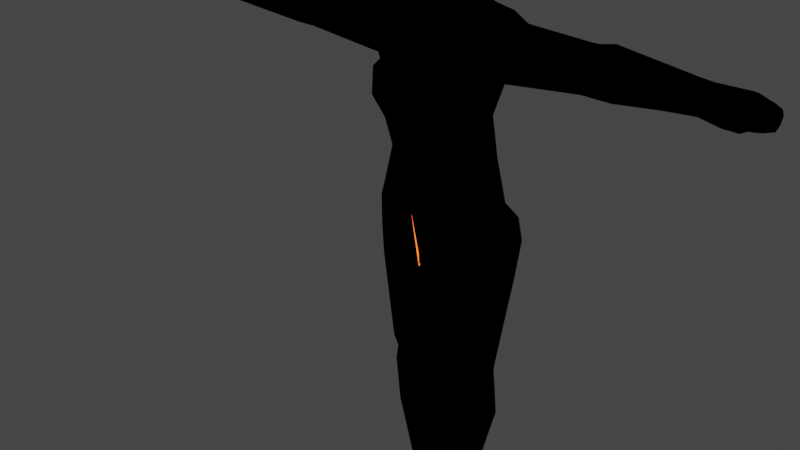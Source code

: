 # Source: Bhuta.blend  (saved by Blender 3.4.6; exported with 4.5.12 LTS)
import bpy
from mathutils import Matrix  # noqa: F401  (used for matrix-valued properties, if any)

bpy.ops.wm.read_factory_settings(use_empty=True)
scene = bpy.context.scene
scene.name = 'Scene'

# ---- collections
col_collection = bpy.data.collections.new('Collection'); scene.collection.children.link(col_collection)

# ---- materials (node trees are filled in below, after node groups)
mat_material = bpy.data.materials.new('Material')
mat_material.alpha_threshold = 0.0
mat_material.use_transparent_shadow = False
mat_material.roughness = 0.5
mat_material.line_color = (0.0, 0.0, 0.0, 1.0)
mat_outerglow = bpy.data.materials.new('OuterGlow')
mat_outerglow.surface_render_method = 'BLENDED'
mat_outerglow.blend_method = 'BLEND'
mat_outerglow.use_backface_culling = True
mat_orb = bpy.data.materials.new('Orb')
mat_orb.use_transparent_shadow = False

# ---- material node trees
mat_material.use_nodes = True; mat_material.node_tree.nodes.clear()
_N = mat_material.node_tree.nodes; _L = mat_material.node_tree.links
n0 = _N.new('ShaderNodeOutputMaterial'); n0.name = 'Material Output'; n0.location = (300, 300)
n1 = _N.new('ShaderNodeEmission'); n1.name = 'Emission'; n1.location = (10, 300)
n1.inputs[0].default_value = (1.0, 0.1116, 0.0139, 1.0)
n1.inputs[1].default_value = 3.0
_L.new(n1.outputs[0], n0.inputs[0])
n0.is_active_output = True
mat_outerglow.use_nodes = True; mat_outerglow.node_tree.nodes.clear()
_N = mat_outerglow.node_tree.nodes; _L = mat_outerglow.node_tree.links
n0 = _N.new('ShaderNodeLayerWeight'); n0.name = 'Layer Weight'; n0.location = (-35, 274)
n1 = _N.new('ShaderNodeEmission'); n1.name = 'Emission'; n1.location = (-56, 114)
n2 = _N.new('ShaderNodeOutputMaterial'); n2.name = 'Material Output'; n2.location = (423, 158)
n2.target = 'CYCLES'
n3 = _N.new('ShaderNodeBsdfTransparent'); n3.name = 'Transparent BSDF'; n3.location = (-25, -26)
n3.inputs[0].default_value = (0.0, 0.0, 0.0, 1.0)
n4 = _N.new('ShaderNodeMixShader'); n4.name = 'Mix Shader'; n4.location = (196, 151)
n5 = _N.new('ShaderNodeTexGradient'); n5.name = 'Gradient Texture'; n5.location = (-652, 141)
n5.gradient_type = 'QUADRATIC'
n6 = _N.new('ShaderNodeTexCoord'); n6.name = 'Texture Coordinate'; n6.location = (-1073, 160)
n7 = _N.new('ShaderNodeMapping'); n7.name = 'Mapping'; n7.location = (-857, 216)
n8 = _N.new('ShaderNodeValToRGB'); n8.name = 'ColorRamp'; n8.location = (-423, 191)
while len(n8.color_ramp.elements) > 1: n8.color_ramp.elements.remove(n8.color_ramp.elements[-1])
n8.color_ramp.elements[0].position = 1.0; n8.color_ramp.elements[0].color = (0.0, 0.0, 0.0, 1.0)
n9 = _N.new('ShaderNodeOutputMaterial'); n9.name = 'Material Output.001'; n9.location = (0, 0)
n9.target = 'EEVEE'
n10 = _N.new('ShaderNodeMixShader'); n10.name = 'Mix Shader.001'; n10.location = (0, 0)
n10.label = 'Disable Shadow'
n10.hide = True
n11 = _N.new('ShaderNodeLightPath'); n11.name = 'Light Path'; n11.location = (0, 0)
n11.hide = True
n12 = _N.new('ShaderNodeBsdfTransparent'); n12.name = 'Transparent BSDF.001'; n12.location = (0, 0)
n12.hide = True
_L.new(n0.outputs[1], n4.inputs[0])
_L.new(n1.outputs[0], n4.inputs[1])
_L.new(n3.outputs[0], n4.inputs[2])
_L.new(n8.outputs[0], n1.inputs[0])
_L.new(n5.outputs[0], n8.inputs[0])
_L.new(n6.outputs[0], n7.inputs[0])
_L.new(n7.outputs[0], n5.inputs[0])
_L.new(n4.outputs[0], n2.inputs[0])
_L.new(n4.outputs[0], n10.inputs[1])
_L.new(n10.outputs[0], n9.inputs[0])
_L.new(n11.outputs[1], n10.inputs[0])
_L.new(n12.outputs[0], n10.inputs[2])
n2.is_active_output = True
mat_orb.use_nodes = True; mat_orb.node_tree.nodes.clear()
_N = mat_orb.node_tree.nodes; _L = mat_orb.node_tree.links
n0 = _N.new('ShaderNodeOutputMaterial'); n0.name = 'Material Output'; n0.location = (300, 300)
n1 = _N.new('ShaderNodeEmission'); n1.name = 'Emission'; n1.location = (10, 300)
n1.inputs[0].default_value = (1.0, 0.9368, 0.3149, 1.0)
n1.inputs[1].default_value = 3.0
_L.new(n1.outputs[0], n0.inputs[0])
n0.is_active_output = True

# ---- world
world_world = bpy.data.worlds.new('World'); scene.world = world_world
world_world.use_nodes = True; world_world.node_tree.nodes.clear()
_N = world_world.node_tree.nodes; _L = world_world.node_tree.links
n0 = _N.new('ShaderNodeOutputWorld'); n0.name = 'World Output'; n0.location = (300, 300)
n1 = _N.new('ShaderNodeBackground'); n1.name = 'Background'; n1.location = (10, 300)
n1.inputs[0].default_value = (0.05088, 0.05088, 0.05088, 1.0)
_L.new(n1.outputs[0], n0.inputs[0])
n0.is_active_output = True
world_world.color = (0.05088, 0.05088, 0.05088)
world_world.use_sun_shadow = False
world_world.sun_shadow_jitter_overblur = 0.0

# ---- meshes
me_cube = bpy.data.meshes.new('Cube')
me_cube.from_pydata([(0.1088, 0.1082, 1.619), (0.354, 0.218, 1.327), (0.1192, 0.01511, 1.572), (0.3209, -0.149, 1.192), (0.0, -0.3602, 1.127), (0.0, 0.1597, 1.619), (0.0, 0.273, 1.363), (0.0, -0.1484, 1.543), (0.2623, 0.0774, 0.8797), (0.2658, -0.1996, 0.8994), (0.0, -0.33, 0.8994), (0.0, 0.177, 0.7886), (0.2571, 0.1534, 1.529), (0.2446, -0.03329, 1.443), (0.0, -0.1518, 1.443), (0.0, 0.2003, 1.529), (0.3011, 0.2012, 1.446), (0.2889, -0.1308, 1.299), (0.0, -0.2266, 1.256), (0.0, 0.2367, 1.446), (0.2827, 0.121, 0.5487), (0.2869, -0.07134, 0.5487), (0.0, -0.2522, 0.5487), (0.0, 0.2523, 0.5487), (0.3677, 0.1193, 0.2302), (0.3648, -0.07134, 0.2302), (0.0, -0.2522, 0.2302), (0.0, 0.2523, 0.2302), (0.2455, -0.318, 1.174), (0.0516, 0.1434, 1.619), (0.2085, 0.273, 1.36), (0.07419, -0.09466, 1.543), (0.1573, -0.3082, 0.8994), (0.1531, 0.2055, 0.8203), (0.2092, -0.1985, 0.2302), (0.1365, -0.09813, 1.443), (0.1303, 0.1868, 1.558), (0.1547, 0.2232, 1.475), (0.1677, -0.2254, 1.258), (0.1434, -0.1985, 0.5487), (0.1393, 0.2312, 0.5487), (0.205, 0.2159, 0.2302), (0.417, 0.2125, 0.1044), (0.4513, -0.002102, 0.09864), (0.0006847, -0.2312, -0.1654), (0.0, 0.3328, 0.1001), (0.315, -0.1293, -0.02637), (0.2225, 0.3396, 0.08171), (0.445, 0.2179, -0.03795), (0.4486, 0.001698, -0.114), (0.0003866, -0.1907, -0.3255), (0.0, 0.3557, -0.1702), (0.2782, -0.1251, -0.239), (0.2552, 0.3736, -0.07281), (0.4505, 0.1486, -0.2626), (0.4236, -0.007154, -0.3387), (0.03073, -0.03156, -0.5046), (0.04384, 0.2136, -0.3372), (0.2439, -0.16, -0.4637), (0.3163, 0.2852, -0.2975), (0.1636, 0.145, -2.188), (0.1699, 0.0465, -2.188), (0.02285, 0.09628, -2.188), (0.04653, 0.1731, -2.188), (0.1232, -0.009847, -2.188), (0.09581, 0.1722, -2.188), (0.307, 0.2058, -1.528), (0.2322, 0.2981, -1.452), (0.1197, 0.1884, -1.503), (0.02712, 0.08281, -1.584), (0.2971, 0.0279, -1.591), (0.1628, -0.03426, -1.584), (0.2097, 0.06008, 1.512), (0.3086, 0.03517, 1.373), (0.3086, 0.03517, 1.373), (0.3086, 0.03517, 1.373), (0.3526, -0.01042, 1.187), (0.0, -0.3928, 1.025), (0.3177, -0.1743, 1.046), (0.2014, -0.3755, 1.044), (0.3082, 0.1477, 1.122), (0.1808, 0.2394, 1.09), (0.0, 0.2394, 1.076), (0.3129, -0.01328, 1.084), (0.5616, 0.1327, 1.363), (0.5377, 0.121, 1.278), (0.5285, -0.07842, 1.35), (0.5376, -0.0523, 1.239), (0.613, 0.03188, 1.242), (0.5819, 0.023, 1.491), (0.543, -0.04152, 1.422), (0.5577, 0.1119, 1.431), (1.096, 0.1035, 1.391), (1.1, 0.08646, 1.311), (1.074, -0.07196, 1.378), (1.08, -0.06214, 1.303), (1.093, 0.02986, 1.277), (1.1, 0.02099, 1.461), (1.085, -0.04354, 1.439), (1.087, 0.08821, 1.442), (1.817, 0.02957, 1.379), (1.208, 0.09623, 1.39), (1.212, 0.07918, 1.311), (1.187, -0.07924, 1.377), (1.192, -0.06942, 1.303), (1.205, 0.02258, 1.258), (1.213, 0.0137, 1.486), (1.197, -0.05082, 1.439), (1.199, 0.08093, 1.441), (0.4142, 0.1713, 1.405), (1.817, 0.02211, 1.358), (1.817, -0.0839, 1.38), (1.817, -0.07413, 1.356), (1.817, -0.01726, 1.343), (1.817, -0.02614, 1.414), (1.817, -0.07728, 1.396), (1.817, 0.01855, 1.397), (2.007, -0.1036, 1.404), (0.3903, 0.1341, 1.512), (0.3968, -0.1046, 1.248), (0.4332, 0.01073, 1.212), (0.4287, 0.1727, 1.305), (0.3781, -0.1041, 1.325), (0.3613, -0.06586, 1.432), (0.391, 0.04154, 1.533), (0.1088, 0.07212, 1.679), (0.1192, 0.01113, 1.653), (0.0, 0.1236, 1.689), (2.489e-17, -0.1524, 1.632), (0.0516, 0.1073, 1.69), (0.07419, -0.09864, 1.632), (0.09359, -0.1423, 1.635), (0.1561, -0.1675, 2.054), (0.1342, 0.09767, 1.701), (0.1561, 0.1125, 2.054), (-0.0002487, 0.1273, 1.701), (-0.0002487, 0.1468, 2.088), (0.1904, 0.1468, 1.897), (0.1266, -0.029, 1.65), (0.1618, -0.04382, 2.088), (0.1904, -0.1863, 1.897), (-0.0002487, -0.2052, 1.631), (-0.0002487, -0.1964, 2.064), (-0.0002487, 0.2187, 1.897), (0.2075, -0.02662, 1.897), (-0.0002487, -0.3013, 1.812), (-0.0002487, -0.04382, 2.143), (0.179, 0.1297, 1.976), (0.1733, -0.1769, 1.976), (-0.0002487, 0.1957, 2.0), (0.2024, -0.03522, 1.993), (-0.0002487, -0.2408, 1.927), (0.1794, 0.1344, 1.806), (0.1507, -0.1704, 1.761), (-0.0002487, 0.1932, 1.795), (0.1667, -0.05646, 1.767), (-0.0002487, -0.2564, 1.743), (0.1561, 0.1125, 1.714), (-0.0002487, 0.1468, 1.707), (0.111, -0.1545, 1.649), (0.1377, -0.04009, 1.655), (-0.0002487, -0.2291, 1.63), (2.489e-17, -0.1524, 1.632), (0.07419, -0.09864, 1.632), (-0.0002487, -0.2052, 1.631), (0.3236, 0.1428, -1.218), (0.3384, 0.1227, -1.003), (0.3142, 0.003469, -1.218), (0.3279, -0.009193, -1.002), (0.04423, 0.05839, -1.211), (0.04571, 0.03554, -0.9964), (0.1361, 0.1644, -1.209), (0.1311, 0.1571, -0.9946), (0.1903, -0.07653, -0.9969), (0.1799, -0.05869, -1.212), (0.2588, 0.1626, -0.9891), (0.2483, 0.191, -1.2), (0.1886, -0.08463, -1.104), (0.3067, 0.01393, -1.109), (0.3153, 0.1367, -1.109), (0.248, 0.1737, -1.096), (0.1438, 0.161, -1.102), (0.06674, 0.06208, -1.104), (0.1933, 0.1645, -2.369), (0.18, 0.01924, -2.369), (0.009349, 0.09267, -2.369), (0.02061, 0.2061, -2.369), (0.1338, -0.06387, -2.369), (0.0933, 0.2046, -2.369), (0.02285, 0.09628, -2.188), (0.1232, -0.009847, -2.188), (0.18, 0.01924, -2.369), (0.009349, 0.09267, -2.369), (0.1338, -0.06387, -2.369), (0.02285, 0.09628, -2.188), (0.1232, -0.009847, -2.188), (0.18, 0.01924, -2.369), (0.009349, 0.09267, -2.369), (0.1338, -0.06387, -2.369), (0.2155, -0.1725, -2.321), (0.05081, -0.1227, -2.284), (0.1512, -0.3096, -2.317), (0.2079, -0.1997, -2.369), (0.0373, -0.1263, -2.369), (0.1617, -0.3357, -2.369), (2.042, 0.02957, 1.379), (2.042, 0.02211, 1.358), (1.987, -0.1426, 1.377), (1.987, -0.1328, 1.353), (2.042, -0.01726, 1.343), (2.042, -0.02614, 1.414), (1.987, -0.1359, 1.393), (2.042, 0.01855, 1.397), (2.009, -0.09611, 1.379), (2.004, -0.08916, 1.348), (2.048, -0.1326, 1.386), (2.038, -0.1526, 1.372), (2.038, -0.1476, 1.359), (2.038, -0.1492, 1.38), (2.049, -0.1287, 1.373), (2.047, -0.1251, 1.357), (2.071, -0.1441, 1.371), (2.065, -0.1567, 1.363), (2.065, -0.1535, 1.355), (2.065, -0.1545, 1.368), (2.072, -0.1417, 1.363), (2.07, -0.1395, 1.353), (2.092, -0.09502, 1.391), (2.114, -0.008417, 1.375), (2.114, -0.01326, 1.361), (2.114, -0.03887, 1.351), (2.114, -0.04464, 1.397), (2.114, -0.01558, 1.386), (2.155, -0.09516, 1.383), (2.093, -0.09014, 1.375), (2.09, -0.08561, 1.354), (2.13, -0.0946, 1.386), (2.149, -0.02302, 1.373), (2.149, -0.02703, 1.362), (2.149, -0.04819, 1.353), (2.149, -0.05296, 1.392), (2.149, -0.02894, 1.382), (2.131, -0.09056, 1.373), (2.128, -0.08682, 1.356), (2.171, -0.03194, 1.371), (2.171, -0.03548, 1.362), (2.171, -0.05417, 1.354), (2.171, -0.05838, 1.388), (2.171, -0.03717, 1.38), (2.171, -0.05538, 1.372), (2.156, -0.09159, 1.372), (2.153, -0.08829, 1.357)], [(73, 74), (74, 75), (141, 164)], [(79, 77, 10, 32), (12, 0, 2, 13, 72), (36, 29, 0, 12), (35, 31, 7, 14), (33, 8, 20, 40), (81, 80, 8, 33), (80, 83, 78, 9, 8), (38, 35, 14, 18), (37, 36, 12, 16), (123, 122, 86, 90), (121, 109, 84, 85), (30, 37, 16, 1), (28, 38, 18, 4), (40, 20, 24, 41), (32, 10, 22, 39), (8, 9, 21, 20), (24, 25, 43, 42), (39, 22, 26, 34), (20, 21, 25, 24), (21, 39, 34, 25), (34, 26, 44, 46), (9, 32, 39, 21), (23, 40, 41, 27), (3, 17, 38, 28), (6, 19, 37, 30), (19, 15, 36, 37), (17, 13, 35, 38), (82, 81, 33, 11), (11, 33, 40, 23), (13, 2, 31, 35), (7, 31, 130, 128), (15, 5, 29, 36), (78, 79, 32, 9), (47, 42, 48, 53), (43, 46, 52, 49), (41, 24, 42, 47), (25, 34, 46, 43), (27, 41, 47, 45), (53, 48, 54, 59), (49, 52, 58, 55), (44, 45, 51, 50), (42, 43, 49, 48), (46, 44, 50, 52), (45, 47, 53, 51), (174, 169, 69, 71), (50, 51, 57, 56), (48, 49, 55, 54), (52, 50, 56, 58), (51, 53, 59, 57), (69, 68, 63, 62), (67, 66, 60, 65), (56, 57, 172, 170), (54, 55, 168, 166), (169, 171, 68, 69), (176, 165, 66, 67), (63, 65, 188, 186), (64, 62, 189, 190), (66, 70, 61, 60), (71, 69, 62, 64), (68, 67, 65, 63), (70, 71, 64, 61), (55, 58, 173, 168), (57, 59, 175, 172), (171, 176, 67, 68), (59, 54, 166, 175), (167, 174, 71, 70), (58, 56, 170, 173), (109, 118, 91, 84), (119, 120, 88, 87), (3, 28, 79, 78), (28, 4, 77, 79), (76, 3, 78, 83), (30, 1, 80, 81), (6, 30, 81, 82), (1, 76, 83, 80), (89, 90, 98, 97), (90, 86, 94, 98), (91, 89, 97, 99), (85, 84, 92, 93), (120, 121, 85, 88), (118, 124, 89, 91), (124, 123, 90, 89), (122, 119, 87, 86), (96, 93, 102, 105), (92, 99, 108, 101), (95, 96, 105, 104), (94, 95, 104, 103), (86, 87, 95, 94), (87, 88, 96, 95), (84, 91, 99, 92), (88, 85, 93, 96), (103, 104, 112, 111), (106, 107, 115, 114), (107, 103, 111, 115), (108, 106, 114, 116), (93, 92, 101, 102), (99, 97, 106, 108), (98, 94, 103, 107), (97, 98, 107, 106), (110, 100, 205, 206), (113, 110, 206, 209), (100, 116, 212, 205), (112, 113, 209, 214, 208), (104, 105, 113, 112), (101, 108, 116, 100), (105, 102, 110, 113), (102, 101, 100, 110), (17, 3, 119, 122), (72, 13, 123, 124), (12, 72, 124, 118), (76, 1, 121, 120), (3, 76, 120, 119), (16, 12, 118, 109), (1, 16, 109, 121), (13, 17, 122, 123), (31, 2, 126, 130), (29, 5, 127, 129), (0, 29, 129, 125), (2, 0, 125, 126), (149, 136, 134, 147), (154, 143, 137, 152), (152, 137, 144, 155), (147, 134, 139, 150), (150, 139, 132, 148), (155, 144, 140, 153), (153, 140, 145, 156), (148, 132, 142, 151), (134, 136, 146, 139), (139, 146, 142, 132), (140, 148, 151, 145), (144, 150, 148, 140), (137, 147, 150, 144), (143, 149, 147, 137), (159, 153, 156, 161), (160, 155, 153, 159), (157, 152, 155, 160), (158, 154, 152, 157), (133, 135, 158, 157), (131, 138, 160, 159), (138, 133, 157, 160), (141, 131, 159, 161), (138, 131, 163, 126), (128, 130, 163, 162), (162, 163, 131, 164), (125, 133, 138, 126), (133, 125, 127, 135), (177, 178, 168, 173), (178, 179, 166, 168), (180, 181, 172, 175), (181, 182, 170, 172), (182, 177, 173, 170), (179, 180, 175, 166), (165, 167, 70, 66), (165, 176, 180, 179), (169, 174, 177, 182), (171, 169, 182, 181), (176, 171, 181, 180), (167, 165, 179, 178), (174, 167, 178, 177), (188, 183, 184, 187), (186, 188, 187, 185), (62, 185, 192, 189), (65, 60, 183, 188), (62, 63, 186, 185), (60, 61, 184, 183), (189, 192, 197, 194), (192, 193, 198, 197), (185, 187, 193, 192), (187, 184, 191, 193), (195, 194, 200, 201), (198, 196, 202, 204), (193, 191, 196, 198), (190, 189, 194, 195), (201, 200, 203, 204), (199, 201, 204, 202), (61, 195, 201, 199), (197, 198, 204, 203), (194, 197, 203, 200), (61, 199, 202, 196), (213, 117, 215, 219), (207, 208, 217, 216), (206, 205, 228, 229), (209, 206, 229, 230), (116, 114, 210, 212), (115, 111, 207, 211), (114, 115, 211, 117, 210), (111, 112, 208, 207), (205, 212, 232, 228), (117, 213, 234, 227), (215, 218, 224, 221), (219, 215, 221, 225), (214, 213, 219, 220), (208, 214, 220, 217), (211, 207, 216, 218), (117, 211, 218, 215), (225, 221, 224, 222), (226, 225, 222, 223), (220, 219, 225, 226), (217, 220, 226, 223), (218, 216, 222, 224), (216, 217, 223, 222), (234, 235, 243, 242), (228, 232, 241, 237), (235, 230, 239, 243), (231, 227, 236, 240), (213, 214, 235, 234), (212, 210, 231, 232), (210, 117, 227, 231), (214, 209, 230, 235), (240, 236, 233, 247), (236, 242, 250, 233), (239, 238, 245, 246), (241, 240, 247, 248), (229, 228, 237, 238), (232, 231, 240, 241), (230, 229, 238, 239), (227, 234, 242, 236), (244, 248, 247, 249), (245, 244, 249, 246), (249, 247, 233, 250), (246, 249, 250, 251), (243, 239, 246, 251), (237, 241, 248, 244), (242, 243, 251, 250), (238, 237, 244, 245)])
_uv = me_cube.uv_layers.new(name='UVMap')
_uv.uv.foreach_set('vector', [0.375, 0.8125, 0.375, 0.875, 0.375, 0.875, 0.375, 0.8125, 0.5, 0.5, 0.625, 0.5, 0.625, 0.75, 0.5, 0.75, 0.5, 0.625, 0.5, 0.4375, 0.625, 0.4375, 0.625, 0.5, 0.5, 0.5, 0.5, 0.8125, 0.625, 0.8125, 0.625, 0.875, 0.5, 0.875, 0.375, 0.4375, 0.375, 0.5, 0.375, 0.5, 0.375, 0.4375, 0.375, 0.4375, 0.375, 0.5, 0.375, 0.5, 0.375, 0.4375, 0.375, 0.5, 0.375, 0.625, 0.375, 0.75, 0.375, 0.75, 0.375, 0.5, 0.4375, 0.8125, 0.5, 0.8125, 0.5, 0.875, 0.4375, 0.875, 0.4375, 0.4375, 0.5, 0.4375, 0.5, 0.5, 0.4375, 0.5, 0.5, 0.75, 0.4375, 0.75, 0.4375, 0.75, 0.5, 0.75, 0.375, 0.5, 0.4375, 0.5, 0.4375, 0.5, 0.375, 0.5, 0.375, 0.4375, 0.4375, 0.4375, 0.4375, 0.5, 0.375, 0.5, 0.375, 0.8125, 0.4375, 0.8125, 0.4375, 0.875, 0.375, 0.875, 0.375, 0.4375, 0.375, 0.5, 0.375, 0.5, 0.375, 0.4375, 0.375, 0.8125, 0.375, 0.875, 0.375, 0.875, 0.375, 0.8125, 0.375, 0.5, 0.375, 0.75, 0.375, 0.75, 0.375, 0.5, 0.375, 0.5, 0.375, 0.75, 0.375, 0.75, 0.375, 0.5, 0.375, 0.8125, 0.375, 0.875, 0.375, 0.875, 0.375, 0.8125, 0.375, 0.5, 0.375, 0.75, 0.375, 0.75, 0.375, 0.5, 0.375, 0.75, 0.375, 0.8125, 0.375, 0.8125, 0.375, 0.75, 0.375, 0.8125, 0.375, 0.875, 0.375, 0.875, 0.375, 0.8125, 0.375, 0.75, 0.375, 0.8125, 0.375, 0.8125, 0.375, 0.75, 0.375, 0.375, 0.375, 0.4375, 0.375, 0.4375, 0.375, 0.375, 0.375, 0.75, 0.4375, 0.75, 0.4375, 0.8125, 0.375, 0.8125, 0.375, 0.375, 0.4375, 0.375, 0.4375, 0.4375, 0.375, 0.4375, 0.4375, 0.375, 0.5, 0.375, 0.5, 0.4375, 0.4375, 0.4375, 0.4375, 0.75, 0.5, 0.75, 0.5, 0.8125, 0.4375, 0.8125, 0.375, 0.375, 0.375, 0.4375, 0.375, 0.4375, 0.375, 0.375, 0.375, 0.375, 0.375, 0.4375, 0.375, 0.4375, 0.375, 0.375, 0.5, 0.75, 0.625, 0.75, 0.625, 0.8125, 0.5, 0.8125, 0.625, 0.875, 0.625, 0.8125, 0.625, 0.8125, 0.625, 0.875, 0.5, 0.375, 0.625, 0.375, 0.625, 0.4375, 0.5, 0.4375, 0.375, 0.75, 0.375, 0.8125, 0.375, 0.8125, 0.375, 0.75, 0.375, 0.4375, 0.375, 0.5, 0.375, 0.5, 0.375, 0.4375, 0.375, 0.75, 0.375, 0.8125, 0.375, 0.8125, 0.375, 0.75, 0.375, 0.4375, 0.375, 0.5, 0.375, 0.5, 0.375, 0.4375, 0.375, 0.75, 0.375, 0.8125, 0.375, 0.8125, 0.375, 0.75, 0.375, 0.375, 0.375, 0.4375, 0.375, 0.4375, 0.375, 0.375, 0.375, 0.4375, 0.375, 0.5, 0.375, 0.5, 0.375, 0.4375, 0.375, 0.75, 0.375, 0.8125, 0.375, 0.8125, 0.375, 0.75, 0.0, 0.0, 0.0, 0.0, 0.0, 0.0, 0.0, 0.0, 0.375, 0.5, 0.375, 0.75, 0.375, 0.75, 0.375, 0.5, 0.375, 0.8125, 0.375, 0.875, 0.375, 0.875, 0.375, 0.8125, 0.375, 0.375, 0.375, 0.4375, 0.375, 0.4375, 0.375, 0.375, 0.375, 0.8125, 0.375, 0.875, 0.375, 0.875, 0.375, 0.8125, 0.0, 0.0, 0.0, 0.0, 0.0, 0.0, 0.0, 0.0, 0.375, 0.5, 0.375, 0.75, 0.375, 0.75, 0.375, 0.5, 0.375, 0.8125, 0.375, 0.875, 0.375, 0.875, 0.375, 0.8125, 0.375, 0.375, 0.375, 0.4375, 0.375, 0.4375, 0.375, 0.375, 0.0, 0.0, 0.0, 0.0, 0.0, 0.0, 0.0, 0.0, 0.375, 0.4375, 0.375, 0.5, 0.375, 0.5, 0.375, 0.4375, 0.0, 0.0, 0.0, 0.0, 0.0, 0.0, 0.0, 0.0, 0.375, 0.5, 0.375, 0.75, 0.375, 0.75, 0.375, 0.5, 0.0, 0.0, 0.0, 0.0, 0.0, 0.0, 0.0, 0.0, 0.375, 0.4375, 0.375, 0.5, 0.375, 0.5, 0.375, 0.4375, 0.375, 0.375, 0.375, 0.4375, 0.375, 0.4375, 0.375, 0.375, 0.375, 0.8125, 0.375, 0.875, 0.375, 0.875, 0.375, 0.8125, 0.375, 0.5, 0.375, 0.75, 0.375, 0.75, 0.375, 0.5, 0.375, 0.8125, 0.375, 0.875, 0.375, 0.875, 0.375, 0.8125, 0.375, 0.375, 0.375, 0.4375, 0.375, 0.4375, 0.375, 0.375, 0.375, 0.75, 0.375, 0.8125, 0.375, 0.8125, 0.375, 0.75, 0.375, 0.75, 0.375, 0.8125, 0.375, 0.8125, 0.375, 0.75, 0.375, 0.375, 0.375, 0.4375, 0.375, 0.4375, 0.375, 0.375, 0.375, 0.375, 0.375, 0.4375, 0.375, 0.4375, 0.375, 0.375, 0.375, 0.4375, 0.375, 0.5, 0.375, 0.5, 0.375, 0.4375, 0.375, 0.75, 0.375, 0.8125, 0.375, 0.8125, 0.375, 0.75, 0.375, 0.8125, 0.375, 0.875, 0.375, 0.875, 0.375, 0.8125, 0.4375, 0.5, 0.5, 0.5, 0.5, 0.5, 0.4375, 0.5, 0.375, 0.75, 0.375, 0.625, 0.375, 0.625, 0.375, 0.75, 0.375, 0.75, 0.375, 0.8125, 0.375, 0.8125, 0.375, 0.75, 0.375, 0.8125, 0.375, 0.875, 0.375, 0.875, 0.375, 0.8125, 0.375, 0.625, 0.375, 0.75, 0.375, 0.75, 0.375, 0.625, 0.375, 0.4375, 0.375, 0.5, 0.375, 0.5, 0.375, 0.4375, 0.375, 0.375, 0.375, 0.4375, 0.375, 0.4375, 0.375, 0.375, 0.375, 0.5, 0.375, 0.625, 0.375, 0.625, 0.375, 0.5, 0.5, 0.625, 0.5, 0.75, 0.5, 0.75, 0.5, 0.625, 0.5, 0.75, 0.4375, 0.75, 0.4375, 0.75, 0.5, 0.75, 0.5, 0.5, 0.5, 0.625, 0.5, 0.625, 0.5, 0.5, 0.375, 0.5, 0.4375, 0.5, 0.4375, 0.5, 0.375, 0.5, 0.375, 0.625, 0.375, 0.5, 0.375, 0.5, 0.375, 0.625, 0.5, 0.5, 0.5, 0.625, 0.5, 0.625, 0.5, 0.5, 0.5, 0.625, 0.5, 0.75, 0.5, 0.75, 0.5, 0.625, 0.4375, 0.75, 0.375, 0.75, 0.375, 0.75, 0.4375, 0.75, 0.375, 0.625, 0.375, 0.5, 0.375, 0.5, 0.375, 0.625, 0.4375, 0.5, 0.5, 0.5, 0.5, 0.5, 0.4375, 0.5, 0.375, 0.75, 0.375, 0.625, 0.375, 0.625, 0.375, 0.75, 0.4375, 0.75, 0.375, 0.75, 0.375, 0.75, 0.4375, 0.75, 0.4375, 0.75, 0.375, 0.75, 0.375, 0.75, 0.4375, 0.75, 0.375, 0.75, 0.375, 0.625, 0.375, 0.625, 0.375, 0.75, 0.4375, 0.5, 0.5, 0.5, 0.5, 0.5, 0.4375, 0.5, 0.375, 0.625, 0.375, 0.5, 0.375, 0.5, 0.375, 0.625, 0.4375, 0.75, 0.375, 0.75, 0.375, 0.75, 0.4375, 0.75, 0.5, 0.625, 0.5, 0.75, 0.5, 0.75, 0.5, 0.625, 0.5, 0.75, 0.4375, 0.75, 0.4375, 0.75, 0.5, 0.75, 0.5, 0.5, 0.5, 0.625, 0.5, 0.625, 0.5, 0.5, 0.375, 0.5, 0.4375, 0.5, 0.4375, 0.5, 0.375, 0.5, 0.5, 0.5, 0.5, 0.625, 0.5, 0.625, 0.5, 0.5, 0.5, 0.75, 0.4375, 0.75, 0.4375, 0.75, 0.5, 0.75, 0.5, 0.625, 0.5, 0.75, 0.5, 0.75, 0.5, 0.625, 0.375, 0.5, 0.4375, 0.5, 0.4375, 0.5, 0.375, 0.5, 0.375, 0.625, 0.375, 0.5, 0.375, 0.5, 0.375, 0.625, 0.4375, 0.5, 0.5, 0.5, 0.5, 0.5, 0.4375, 0.5, 0.375, 0.75, 0.375, 0.625, 0.375, 0.625, 0.375, 0.6875, 0.375, 0.75, 0.375, 0.75, 0.375, 0.625, 0.375, 0.625, 0.375, 0.75, 0.4375, 0.5, 0.5, 0.5, 0.5, 0.5, 0.4375, 0.5, 0.375, 0.625, 0.375, 0.5, 0.375, 0.5, 0.375, 0.625, 0.375, 0.5, 0.4375, 0.5, 0.4375, 0.5, 0.375, 0.5, 0.4375, 0.75, 0.375, 0.75, 0.375, 0.75, 0.4375, 0.75, 0.5, 0.625, 0.5, 0.75, 0.5, 0.75, 0.5, 0.625, 0.5, 0.5, 0.5, 0.625, 0.5, 0.625, 0.5, 0.5, 0.375, 0.625, 0.375, 0.5, 0.375, 0.5, 0.375, 0.625, 0.375, 0.75, 0.375, 0.625, 0.375, 0.625, 0.375, 0.75, 0.4375, 0.5, 0.5, 0.5, 0.5, 0.5, 0.4375, 0.5, 0.375, 0.5, 0.4375, 0.5, 0.4375, 0.5, 0.375, 0.5, 0.5, 0.75, 0.4375, 0.75, 0.4375, 0.75, 0.5, 0.75, 0.625, 0.8125, 0.625, 0.75, 0.625, 0.75, 0.625, 0.8125, 0.625, 0.4375, 0.625, 0.375, 0.625, 0.375, 0.625, 0.4375, 0.625, 0.5, 0.625, 0.4375, 0.625, 0.4375, 0.625, 0.5, 0.625, 0.75, 0.625, 0.5, 0.625, 0.5, 0.625, 0.75, 0.5625, 0.375, 0.625, 0.375, 0.625, 0.5, 0.5625, 0.5, 0.4375, 0.375, 0.5, 0.375, 0.5, 0.5, 0.4375, 0.5, 0.4375, 0.5, 0.5, 0.5, 0.5, 0.625, 0.4375, 0.625, 0.5625, 0.5, 0.625, 0.5, 0.625, 0.625, 0.5625, 0.625, 0.5625, 0.625, 0.625, 0.625, 0.625, 0.75, 0.5625, 0.75, 0.4375, 0.625, 0.5, 0.625, 0.5, 0.75, 0.4375, 0.75, 0.4375, 0.75, 0.5, 0.75, 0.5, 0.875, 0.4375, 0.875, 0.5625, 0.75, 0.625, 0.75, 0.625, 0.875, 0.5625, 0.875, 0.625, 0.5, 0.75, 0.5, 0.75, 0.625, 0.625, 0.625, 0.625, 0.625, 0.75, 0.625, 0.75, 0.75, 0.625, 0.75, 0.5, 0.75, 0.5625, 0.75, 0.5625, 0.875, 0.5, 0.875, 0.5, 0.625, 0.5625, 0.625, 0.5625, 0.75, 0.5, 0.75, 0.5, 0.5, 0.5625, 0.5, 0.5625, 0.625, 0.5, 0.625, 0.5, 0.375, 0.5625, 0.375, 0.5625, 0.5, 0.5, 0.5, 0.375, 0.75, 0.4375, 0.75, 0.4375, 0.875, 0.375, 0.875, 0.375, 0.625, 0.4375, 0.625, 0.4375, 0.75, 0.375, 0.75, 0.375, 0.5, 0.4375, 0.5, 0.4375, 0.625, 0.375, 0.625, 0.375, 0.375, 0.4375, 0.375, 0.4375, 0.5, 0.375, 0.5, 0.3588, 0.5135, 0.25, 0.5098, 0.25, 0.5, 0.375, 0.5, 0.3518, 0.7228, 0.3565, 0.6173, 0.375, 0.625, 0.375, 0.75, 0.3565, 0.6173, 0.3588, 0.5135, 0.375, 0.5, 0.375, 0.625, 0.25, 0.7264, 0.3518, 0.7228, 0.375, 0.75, 0.25, 0.75, 0.3565, 0.6173, 0.0, 0.0, 0.625, 0.8125, 0.0, 0.0, 0.625, 0.875, 0.625, 0.8125, 0.625, 0.8125, 0.625, 0.875, 0.625, 0.875, 0.625, 0.8125, 0.0, 0.0, 0.0, 0.0, 0.625, 0.5, 0.3588, 0.5135, 0.3565, 0.6173, 0.0, 0.0, 0.3588, 0.5135, 0.625, 0.5, 0.0, 0.0, 0.25, 0.5098, 0.375, 0.8125, 0.375, 0.75, 0.375, 0.75, 0.375, 0.8125, 0.375, 0.75, 0.375, 0.5, 0.375, 0.5, 0.375, 0.75, 0.375, 0.4375, 0.375, 0.375, 0.375, 0.375, 0.375, 0.4375, 0.0, 0.0, 0.0, 0.0, 0.0, 0.0, 0.0, 0.0, 0.375, 0.875, 0.375, 0.8125, 0.375, 0.8125, 0.375, 0.875, 0.375, 0.5, 0.375, 0.4375, 0.375, 0.4375, 0.375, 0.5, 0.375, 0.5, 0.375, 0.75, 0.375, 0.75, 0.375, 0.5, 0.375, 0.5, 0.375, 0.4375, 0.375, 0.4375, 0.375, 0.5, 0.375, 0.875, 0.375, 0.8125, 0.375, 0.8125, 0.375, 0.875, 0.0, 0.0, 0.0, 0.0, 0.0, 0.0, 0.0, 0.0, 0.375, 0.4375, 0.375, 0.375, 0.375, 0.375, 0.375, 0.4375, 0.375, 0.75, 0.375, 0.5, 0.375, 0.5, 0.375, 0.75, 0.375, 0.8125, 0.375, 0.75, 0.375, 0.75, 0.375, 0.8125, 0.3125, 0.5, 0.375, 0.5, 0.375, 0.75, 0.3125, 0.75, 0.25, 0.5, 0.3125, 0.5, 0.3125, 0.75, 0.25, 0.75, 0.0, 0.0, 0.0, 0.0, 0.0, 0.0, 0.0, 0.0, 0.375, 0.4375, 0.375, 0.5, 0.375, 0.5, 0.375, 0.4375, 0.0, 0.0, 0.0, 0.0, 0.0, 0.0, 0.0, 0.0, 0.375, 0.5, 0.375, 0.75, 0.375, 0.75, 0.375, 0.5, 0.0, 0.0, 0.0, 0.0, 0.0, 0.0, 0.0, 0.0, 0.25, 0.75, 0.3125, 0.75, 0.3125, 0.75, 0.25, 0.75, 0.25, 0.75, 0.3125, 0.75, 0.3125, 0.75, 0.25, 0.75, 0.3125, 0.75, 0.375, 0.75, 0.375, 0.75, 0.3125, 0.75, 0.375, 0.8125, 0.375, 0.875, 0.375, 0.875, 0.375, 0.8125, 0.3125, 0.75, 0.375, 0.75, 0.375, 0.75, 0.3125, 0.75, 0.3125, 0.75, 0.375, 0.75, 0.375, 0.75, 0.3125, 0.75, 0.375, 0.8125, 0.375, 0.875, 0.375, 0.875, 0.375, 0.8125, 0.375, 0.8125, 0.375, 0.875, 0.375, 0.875, 0.375, 0.8125, 0.375, 0.75, 0.375, 0.8125, 0.375, 0.8125, 0.375, 0.75, 0.0, 0.0, 0.375, 0.8125, 0.375, 0.8125, 0.375, 0.75, 0.25, 0.75, 0.3125, 0.75, 0.3125, 0.75, 0.25, 0.75, 0.0, 0.0, 0.0, 0.0, 0.0, 0.0, 0.0, 0.0, 0.0, 0.0, 0.375, 0.75, 0.375, 0.75, 0.375, 0.75, 0.4375, 0.6875, 0.5, 0.6875, 0.5, 0.6875, 0.4375, 0.6875, 0.4375, 0.75, 0.375, 0.75, 0.375, 0.75, 0.4375, 0.75, 0.375, 0.5, 0.4375, 0.5, 0.4375, 0.5, 0.375, 0.5, 0.375, 0.625, 0.375, 0.5, 0.375, 0.5, 0.375, 0.625, 0.5, 0.5, 0.5, 0.625, 0.5, 0.625, 0.5, 0.5, 0.5, 0.75, 0.4375, 0.75, 0.4375, 0.75, 0.5, 0.75, 0.5, 0.625, 0.5, 0.75, 0.5, 0.75, 0.5, 0.6875, 0.5, 0.625, 0.4375, 0.75, 0.375, 0.75, 0.375, 0.75, 0.4375, 0.75, 0.4375, 0.5, 0.5, 0.5, 0.5, 0.5, 0.4375, 0.5, 0.5, 0.6875, 0.4375, 0.6875, 0.4375, 0.6875, 0.5, 0.6875, 0.5, 0.6875, 0.5, 0.75, 0.5, 0.75, 0.5, 0.6875, 0.4375, 0.6875, 0.5, 0.6875, 0.5, 0.6875, 0.4375, 0.6875, 0.375, 0.6875, 0.4375, 0.6875, 0.4375, 0.6875, 0.375, 0.6875, 0.375, 0.75, 0.375, 0.6875, 0.375, 0.6875, 0.375, 0.75, 0.5, 0.75, 0.4375, 0.75, 0.4375, 0.75, 0.5, 0.75, 0.5, 0.6875, 0.5, 0.75, 0.5, 0.75, 0.5, 0.6875, 0.4375, 0.6875, 0.5, 0.6875, 0.5, 0.75, 0.4375, 0.75, 0.375, 0.6875, 0.4375, 0.6875, 0.4375, 0.75, 0.375, 0.75, 0.375, 0.6875, 0.4375, 0.6875, 0.4375, 0.6875, 0.375, 0.6875, 0.375, 0.75, 0.375, 0.6875, 0.375, 0.6875, 0.375, 0.75, 0.5, 0.75, 0.4375, 0.75, 0.4375, 0.75, 0.5, 0.75, 0.4375, 0.75, 0.375, 0.75, 0.375, 0.75, 0.4375, 0.75, 0.4375, 0.6875, 0.375, 0.6875, 0.375, 0.6875, 0.4375, 0.6875, 0.4375, 0.5, 0.5, 0.5, 0.5, 0.5, 0.4375, 0.5, 0.375, 0.6875, 0.375, 0.625, 0.375, 0.625, 0.375, 0.6875, 0.5, 0.625, 0.5, 0.6875, 0.5, 0.6875, 0.5, 0.625, 0.4375, 0.6875, 0.375, 0.6875, 0.375, 0.6875, 0.4375, 0.6875, 0.5, 0.5, 0.5, 0.625, 0.5, 0.625, 0.5, 0.5, 0.5, 0.625, 0.5, 0.6875, 0.5, 0.6875, 0.5, 0.625, 0.375, 0.6875, 0.375, 0.625, 0.375, 0.625, 0.375, 0.6875, 0.5, 0.625, 0.5, 0.6875, 0.5, 0.6875, 0.5, 0.625, 0.5, 0.6875, 0.4375, 0.6875, 0.4375, 0.6875, 0.5, 0.6875, 0.375, 0.625, 0.375, 0.5, 0.375, 0.5, 0.375, 0.625, 0.5, 0.5, 0.5, 0.625, 0.5, 0.625, 0.5, 0.5, 0.375, 0.5, 0.4375, 0.5, 0.4375, 0.5, 0.375, 0.5, 0.5, 0.5, 0.5, 0.625, 0.5, 0.625, 0.5, 0.5, 0.375, 0.625, 0.375, 0.5, 0.375, 0.5, 0.375, 0.625, 0.5, 0.6875, 0.4375, 0.6875, 0.4375, 0.6875, 0.5, 0.6875, 0.4375, 0.5, 0.5, 0.5, 0.5, 0.625, 0.4375, 0.625, 0.375, 0.5, 0.4375, 0.5, 0.4375, 0.625, 0.375, 0.625, 0.4375, 0.625, 0.5, 0.625, 0.5, 0.6875, 0.4375, 0.6875, 0.375, 0.625, 0.4375, 0.625, 0.4375, 0.6875, 0.375, 0.6875, 0.375, 0.6875, 0.375, 0.625, 0.375, 0.625, 0.375, 0.6875, 0.4375, 0.5, 0.5, 0.5, 0.5, 0.5, 0.4375, 0.5, 0.4375, 0.6875, 0.375, 0.6875, 0.375, 0.6875, 0.4375, 0.6875, 0.375, 0.5, 0.4375, 0.5, 0.4375, 0.5, 0.375, 0.5])
me_cube.materials.append(mat_material)
me_cube.materials.append(mat_outerglow)
me_cube.use_mirror_vertex_groups = False
me_cube.update()
me_sphere_001 = bpy.data.meshes.new('Sphere.001')
me_sphere_001.from_pydata([(0.1816, 0.25, 0.9511), (0.3455, 0.4755, 0.809), (0.4755, 0.6545, 0.5878), (0.559, 0.7694, 0.309), (0.5878, 0.809, 0.0), (0.559, 0.7694, -0.309), (0.4755, 0.6545, -0.5878), (0.3455, 0.4755, -0.809), (0.1816, 0.25, -0.9511), (0.2939, 0.09549, 0.9511), (0.559, 0.1816, 0.809), (0.7694, 0.25, 0.5878), (0.9045, 0.2939, 0.309), (0.9511, 0.309, 0.0), (0.9045, 0.2939, -0.309), (0.7694, 0.25, -0.5878), (0.559, 0.1816, -0.809), (0.2939, 0.09549, -0.9511), (0.2939, -0.09549, 0.9511), (0.559, -0.1816, 0.809), (0.7694, -0.25, 0.5878), (0.9045, -0.2939, 0.309), (0.9511, -0.309, 0.0), (0.9045, -0.2939, -0.309), (0.7694, -0.25, -0.5878), (0.559, -0.1816, -0.809), (0.2939, -0.09549, -0.9511), (0.1816, -0.25, 0.9511), (0.3455, -0.4755, 0.809), (0.4755, -0.6545, 0.5878), (0.559, -0.7694, 0.309), (0.5878, -0.809, 0.0), (0.559, -0.7694, -0.309), (0.4755, -0.6545, -0.5878), (0.3455, -0.4755, -0.809), (0.1816, -0.25, -0.9511), (1.49e-08, -0.309, 0.9511), (5.96e-08, -0.5878, 0.809), (5.96e-08, -0.809, 0.5878), (5.96e-08, -0.9511, 0.309), (5.96e-08, -1.0, 0.0), (5.96e-08, -0.9511, -0.309), (5.96e-08, -0.809, -0.5878), (5.96e-08, -0.5878, -0.809), (1.49e-08, -0.309, -0.9511), (0.0, 0.0, 1.0), (-0.1816, -0.25, 0.9511), (-0.3455, -0.4755, 0.809), (-0.4755, -0.6545, 0.5878), (-0.559, -0.7694, 0.309), (-0.5878, -0.809, 0.0), (-0.559, -0.7694, -0.309), (-0.4755, -0.6545, -0.5878), (-0.3455, -0.4755, -0.809), (-0.1816, -0.25, -0.9511), (-0.2939, -0.09549, 0.9511), (-0.559, -0.1816, 0.809), (-0.7694, -0.25, 0.5878), (-0.9045, -0.2939, 0.309), (-0.9511, -0.309, 0.0), (-0.9045, -0.2939, -0.309), (-0.7694, -0.25, -0.5878), (-0.559, -0.1816, -0.809), (-0.2939, -0.09549, -0.9511), (0.0, 0.0, -1.0), (-0.2939, 0.09549, 0.9511), (-0.559, 0.1816, 0.809), (-0.7694, 0.25, 0.5878), (-0.9045, 0.2939, 0.309), (-0.9511, 0.309, 0.0), (-0.9045, 0.2939, -0.309), (-0.7694, 0.25, -0.5878), (-0.559, 0.1816, -0.809), (-0.2939, 0.09549, -0.9511), (-0.1816, 0.25, 0.9511), (-0.3455, 0.4755, 0.809), (-0.4755, 0.6545, 0.5878), (-0.559, 0.7694, 0.309), (-0.5878, 0.809, 0.0), (-0.559, 0.7694, -0.309), (-0.4755, 0.6545, -0.5878), (-0.3455, 0.4755, -0.809), (-0.1816, 0.25, -0.9511), (-1.49e-08, 0.309, 0.9511), (-1.192e-07, 0.5878, 0.809), (-1.192e-07, 0.809, 0.5878), (-1.49e-07, 0.9511, 0.309), (-8.941e-08, 1.0, 0.0), (-1.49e-07, 0.9511, -0.309), (-1.192e-07, 0.809, -0.5878), (-1.192e-07, 0.5878, -0.809), (-1.49e-08, 0.309, -0.9511)], [], [(84, 83, 0, 1), (91, 90, 7, 8), (88, 87, 4, 5), (85, 84, 1, 2), (64, 91, 8), (89, 88, 5, 6), (86, 85, 2, 3), (83, 45, 0), (90, 89, 6, 7), (87, 86, 3, 4), (1, 0, 9, 10), (8, 7, 16, 17), (5, 4, 13, 14), (2, 1, 10, 11), (64, 8, 17), (6, 5, 14, 15), (3, 2, 11, 12), (0, 45, 9), (7, 6, 15, 16), (4, 3, 12, 13), (13, 12, 21, 22), (10, 9, 18, 19), (17, 16, 25, 26), (14, 13, 22, 23), (11, 10, 19, 20), (64, 17, 26), (15, 14, 23, 24), (12, 11, 20, 21), (9, 45, 18), (16, 15, 24, 25), (18, 45, 27), (25, 24, 33, 34), (22, 21, 30, 31), (19, 18, 27, 28), (26, 25, 34, 35), (23, 22, 31, 32), (20, 19, 28, 29), (64, 26, 35), (24, 23, 32, 33), (21, 20, 29, 30), (33, 32, 41, 42), (30, 29, 38, 39), (27, 45, 36), (34, 33, 42, 43), (31, 30, 39, 40), (28, 27, 36, 37), (35, 34, 43, 44), (32, 31, 40, 41), (29, 28, 37, 38), (64, 35, 44), (38, 37, 47, 48), (64, 44, 54), (42, 41, 51, 52), (39, 38, 48, 49), (36, 45, 46), (43, 42, 52, 53), (40, 39, 49, 50), (37, 36, 46, 47), (44, 43, 53, 54), (41, 40, 50, 51), (51, 50, 59, 60), (48, 47, 56, 57), (64, 54, 63), (52, 51, 60, 61), (49, 48, 57, 58), (46, 45, 55), (53, 52, 61, 62), (50, 49, 58, 59), (47, 46, 55, 56), (54, 53, 62, 63), (56, 55, 65, 66), (63, 62, 72, 73), (60, 59, 69, 70), (57, 56, 66, 67), (64, 63, 73), (61, 60, 70, 71), (58, 57, 67, 68), (55, 45, 65), (62, 61, 71, 72), (59, 58, 68, 69), (72, 71, 80, 81), (69, 68, 77, 78), (66, 65, 74, 75), (73, 72, 81, 82), (70, 69, 78, 79), (67, 66, 75, 76), (64, 73, 82), (71, 70, 79, 80), (68, 67, 76, 77), (65, 45, 74), (77, 76, 85, 86), (74, 45, 83), (81, 80, 89, 90), (78, 77, 86, 87), (75, 74, 83, 84), (82, 81, 90, 91), (79, 78, 87, 88), (76, 75, 84, 85), (64, 82, 91), (80, 79, 88, 89)])
_uv = me_sphere_001.uv_layers.new(name='UVMap')
_uv.uv.foreach_set('vector', [0.7, 0.8, 0.7, 0.9, 0.6, 0.9, 0.6, 0.8, 0.7, 0.1, 0.7, 0.2, 0.6, 0.2, 0.6, 0.1, 0.7, 0.4, 0.7, 0.5, 0.6, 0.5, 0.6, 0.4, 0.7, 0.7, 0.7, 0.8, 0.6, 0.8, 0.6, 0.7, 0.65, 0.0, 0.7, 0.1, 0.6, 0.1, 0.7, 0.3, 0.7, 0.4, 0.6, 0.4, 0.6, 0.3, 0.7, 0.6, 0.7, 0.7, 0.6, 0.7, 0.6, 0.6, 0.7, 0.9, 0.65, 1.0, 0.6, 0.9, 0.7, 0.2, 0.7, 0.3, 0.6, 0.3, 0.6, 0.2, 0.7, 0.5, 0.7, 0.6, 0.6, 0.6, 0.6, 0.5, 0.6, 0.8, 0.6, 0.9, 0.5, 0.9, 0.5, 0.8, 0.6, 0.1, 0.6, 0.2, 0.5, 0.2, 0.5, 0.1, 0.6, 0.4, 0.6, 0.5, 0.5, 0.5, 0.5, 0.4, 0.6, 0.7, 0.6, 0.8, 0.5, 0.8, 0.5, 0.7, 0.55, 0.0, 0.6, 0.1, 0.5, 0.1, 0.6, 0.3, 0.6, 0.4, 0.5, 0.4, 0.5, 0.3, 0.6, 0.6, 0.6, 0.7, 0.5, 0.7, 0.5, 0.6, 0.6, 0.9, 0.55, 1.0, 0.5, 0.9, 0.6, 0.2, 0.6, 0.3, 0.5, 0.3, 0.5, 0.2, 0.6, 0.5, 0.6, 0.6, 0.5, 0.6, 0.5, 0.5, 0.5, 0.5, 0.5, 0.6, 0.4, 0.6, 0.4, 0.5, 0.5, 0.8, 0.5, 0.9, 0.4, 0.9, 0.4, 0.8, 0.5, 0.1, 0.5, 0.2, 0.4, 0.2, 0.4, 0.1, 0.5, 0.4, 0.5, 0.5, 0.4, 0.5, 0.4, 0.4, 0.5, 0.7, 0.5, 0.8, 0.4, 0.8, 0.4, 0.7, 0.45, 0.0, 0.5, 0.1, 0.4, 0.1, 0.5, 0.3, 0.5, 0.4, 0.4, 0.4, 0.4, 0.3, 0.5, 0.6, 0.5, 0.7, 0.4, 0.7, 0.4, 0.6, 0.5, 0.9, 0.45, 1.0, 0.4, 0.9, 0.5, 0.2, 0.5, 0.3, 0.4, 0.3, 0.4, 0.2, 0.4, 0.9, 0.35, 1.0, 0.3, 0.9, 0.4, 0.2, 0.4, 0.3, 0.3, 0.3, 0.3, 0.2, 0.4, 0.5, 0.4, 0.6, 0.3, 0.6, 0.3, 0.5, 0.4, 0.8, 0.4, 0.9, 0.3, 0.9, 0.3, 0.8, 0.4, 0.1, 0.4, 0.2, 0.3, 0.2, 0.3, 0.1, 0.4, 0.4, 0.4, 0.5, 0.3, 0.5, 0.3, 0.4, 0.4, 0.7, 0.4, 0.8, 0.3, 0.8, 0.3, 0.7, 0.35, 0.0, 0.4, 0.1, 0.3, 0.1, 0.4, 0.3, 0.4, 0.4, 0.3, 0.4, 0.3, 0.3, 0.4, 0.6, 0.4, 0.7, 0.3, 0.7, 0.3, 0.6, 0.3, 0.3, 0.3, 0.4, 0.2, 0.4, 0.2, 0.3, 0.3, 0.6, 0.3, 0.7, 0.2, 0.7, 0.2, 0.6, 0.3, 0.9, 0.25, 1.0, 0.2, 0.9, 0.3, 0.2, 0.3, 0.3, 0.2, 0.3, 0.2, 0.2, 0.3, 0.5, 0.3, 0.6, 0.2, 0.6, 0.2, 0.5, 0.3, 0.8, 0.3, 0.9, 0.2, 0.9, 0.2, 0.8, 0.3, 0.1, 0.3, 0.2, 0.2, 0.2, 0.2, 0.1, 0.3, 0.4, 0.3, 0.5, 0.2, 0.5, 0.2, 0.4, 0.3, 0.7, 0.3, 0.8, 0.2, 0.8, 0.2, 0.7, 0.25, 0.0, 0.3, 0.1, 0.2, 0.1, 0.2, 0.7, 0.2, 0.8, 0.1, 0.8, 0.1, 0.7, 0.15, 0.0, 0.2, 0.1, 0.1, 0.1, 0.2, 0.3, 0.2, 0.4, 0.1, 0.4, 0.1, 0.3, 0.2, 0.6, 0.2, 0.7, 0.1, 0.7, 0.1, 0.6, 0.2, 0.9, 0.15, 1.0, 0.1, 0.9, 0.2, 0.2, 0.2, 0.3, 0.1, 0.3, 0.1, 0.2, 0.2, 0.5, 0.2, 0.6, 0.1, 0.6, 0.1, 0.5, 0.2, 0.8, 0.2, 0.9, 0.1, 0.9, 0.1, 0.8, 0.2, 0.1, 0.2, 0.2, 0.1, 0.2, 0.1, 0.1, 0.2, 0.4, 0.2, 0.5, 0.1, 0.5, 0.1, 0.4, 0.1, 0.4, 0.1, 0.5, 0.0, 0.5, 0.0, 0.4, 0.1, 0.7, 0.1, 0.8, 5.96e-08, 0.8, 0.0, 0.7, 0.05, 0.0, 0.1, 0.1, 0.0, 0.1, 0.1, 0.3, 0.1, 0.4, 0.0, 0.4, 0.0, 0.3, 0.1, 0.6, 0.1, 0.7, 0.0, 0.7, 0.0, 0.6, 0.1, 0.9, 0.05, 1.0, 0.0, 0.9, 0.1, 0.2, 0.1, 0.3, 0.0, 0.3, 5.96e-08, 0.2, 0.1, 0.5, 0.1, 0.6, 0.0, 0.6, 0.0, 0.5, 0.1, 0.8, 0.1, 0.9, 0.0, 0.9, 5.96e-08, 0.8, 0.1, 0.1, 0.1, 0.2, 5.96e-08, 0.2, 0.0, 0.1, 1.0, 0.8, 1.0, 0.9, 0.9, 0.9, 0.9, 0.8, 1.0, 0.1, 1.0, 0.2, 0.9, 0.2, 0.9, 0.1, 1.0, 0.4, 1.0, 0.5, 0.9, 0.5, 0.9, 0.4, 1.0, 0.7, 1.0, 0.8, 0.9, 0.8, 0.9, 0.7, 0.95, 0.0, 1.0, 0.1, 0.9, 0.1, 1.0, 0.3, 1.0, 0.4, 0.9, 0.4, 0.9, 0.3, 1.0, 0.6, 1.0, 0.7, 0.9, 0.7, 0.9, 0.6, 1.0, 0.9, 0.95, 1.0, 0.9, 0.9, 1.0, 0.2, 1.0, 0.3, 0.9, 0.3, 0.9, 0.2, 1.0, 0.5, 1.0, 0.6, 0.9, 0.6, 0.9, 0.5, 0.9, 0.2, 0.9, 0.3, 0.8, 0.3, 0.8, 0.2, 0.9, 0.5, 0.9, 0.6, 0.8, 0.6, 0.8, 0.5, 0.9, 0.8, 0.9, 0.9, 0.8, 0.9, 0.8, 0.8, 0.9, 0.1, 0.9, 0.2, 0.8, 0.2, 0.8, 0.1, 0.9, 0.4, 0.9, 0.5, 0.8, 0.5, 0.8, 0.4, 0.9, 0.7, 0.9, 0.8, 0.8, 0.8, 0.8, 0.7, 0.85, 0.0, 0.9, 0.1, 0.8, 0.1, 0.9, 0.3, 0.9, 0.4, 0.8, 0.4, 0.8, 0.3, 0.9, 0.6, 0.9, 0.7, 0.8, 0.7, 0.8, 0.6, 0.9, 0.9, 0.85, 1.0, 0.8, 0.9, 0.8, 0.6, 0.8, 0.7, 0.7, 0.7, 0.7, 0.6, 0.8, 0.9, 0.75, 1.0, 0.7, 0.9, 0.8, 0.2, 0.8, 0.3, 0.7, 0.3, 0.7, 0.2, 0.8, 0.5, 0.8, 0.6, 0.7, 0.6, 0.7, 0.5, 0.8, 0.8, 0.8, 0.9, 0.7, 0.9, 0.7, 0.8, 0.8, 0.1, 0.8, 0.2, 0.7, 0.2, 0.7, 0.1, 0.8, 0.4, 0.8, 0.5, 0.7, 0.5, 0.7, 0.4, 0.8, 0.7, 0.8, 0.8, 0.7, 0.8, 0.7, 0.7, 0.75, 0.0, 0.8, 0.1, 0.7, 0.1, 0.8, 0.3, 0.8, 0.4, 0.7, 0.4, 0.7, 0.3])
me_sphere_001.materials.append(mat_orb)
me_sphere_001.materials.append(mat_outerglow)
me_sphere_001.update()
arm_armature = bpy.data.armatures.new('Armature')  # bones are not reproduced

# ---- objects
ob_cube = bpy.data.objects.new('Cube', me_cube)
ob_armature = bpy.data.objects.new('Armature', arm_armature)
ob_sphere = bpy.data.objects.new('Sphere', me_sphere_001)

# ---- transforms, parenting, visibility, modifiers, constraints
ob_cube.parent = ob_armature
ob_cube.matrix_parent_inverse = Matrix(((1.0, -0.0, 0.0, 0.00577), (-0.0, 1.0, -0.0, -0.005113), (0.0, 0.0, 1.0, -1.199), (-0.0, 0.0, -0.0, 1.0)))
ob_cube.location = (0.0, 0.0, 0.0)
ob_cube.lock_rotations_4d = False
ob_cube.empty_display_type = 'ARROWS'
ob_cube.lineart.crease_threshold = 0.0
_vg = ob_cube.vertex_groups.new(name='Bone')
for _i, _w in zip([3, 4, 8, 9, 10, 11, 14, 17, 18, 20, 21, 22, 23, 24, 25, 26, 27, 28, 32, 33, 34, 38, 39, 40, 41, 42, 43, 46, 47, 76, 77, 78, 79, 80, 81, 82, 83, 119, 120], [0.1046, 0.2447, 0.7262, 0.299, 0.2694, 0.9919, 0.03276, 0.0418, 0.121, 0.8164, 0.7428, 0.6229, 0.9369, 0.1333, 0.1494, 0.1705, 0.08044, 0.2234, 0.2626, 0.8813, 0.156, 0.115, 0.6833, 0.9056, 0.1273, 0.03412, 0.05389, 0.01874, 0.007978, 0.08279, 0.24, 0.1844, 0.2242, 0.1241, 0.1098, 0.04812, 0.1792, 0.01488, 0.006701]): _vg.add([_i], _w, 'REPLACE')
_vg = ob_cube.vertex_groups.new(name='Bone.002')
for _i, _w in zip([1, 3, 4, 6, 7, 8, 9, 10, 14, 15, 16, 17, 18, 19, 20, 21, 22, 26, 28, 30, 31, 32, 33, 35, 37, 38, 39, 76, 77, 78, 79, 80, 81, 82, 83, 119, 120, 121, 122, 128, 130], [0.08147, 0.3663, 0.4701, 0.7434, 0.08467, 0.1811, 0.5378, 0.5508, 0.1491, 0.05614, 0.002229, 0.1612, 0.437, 0.2063, 0.01121, 0.06912, 0.1332, 0.01074, 0.4277, 0.14, 0.05009, 0.5733, 0.08793, 0.07902, 0.05236, 0.4073, 0.1074, 0.2408, 0.5327, 0.5314, 0.5458, 0.5489, 0.7515, 0.9252, 0.4844, 0.1093, 0.08273, 0.02019, 0.0448, 0.06287, 0.01581]): _vg.add([_i], _w, 'REPLACE')
_vg = ob_cube.vertex_groups.new(name='Bone.001')
for _i, _w in zip([0, 2, 4, 5, 6, 7, 12, 13, 14, 15, 18, 19, 29, 30, 31, 35, 36, 37, 38, 72, 125, 126, 127, 128, 129, 130, 133, 135, 138, 152, 154, 155, 157, 158, 160], [0.6077, 0.5207, 0.01691, 0.7983, 0.1487, 0.3607, 0.06627, 0.01758, 0.1857, 0.8253, 0.06868, 0.6775, 0.7695, 0.01309, 0.4226, 0.1381, 0.31, 0.1258, 0.03859, 0.1269, 0.1907, 0.2136, 0.1166, 0.3103, 0.193, 0.2835, 0.1168, 0.09341, 0.1386, 0.01708, 0.009629, 0.01755, 0.08446, 0.06742, 0.1114]): _vg.add([_i], _w, 'REPLACE')
_vg = ob_cube.vertex_groups.new(name='Bone.003')
for _i, _w in zip([0, 2, 5, 7, 14, 15, 18, 29, 31, 35, 36, 72, 125, 126, 127, 128, 129, 130, 131, 132, 133, 134, 135, 136, 137, 138, 139, 140, 141, 142, 143, 144, 145, 146, 147, 148, 149, 150, 151, 152, 153, 154, 155, 156, 157, 158, 159, 160, 161, 162, 163, 164], [0.1972, 0.2108, 0.1489, 0.1832, 0.09173, 0.003782, 0.01696, 0.1395, 0.1835, 0.06178, 0.05693, 0.03401, 0.7413, 0.6789, 0.8657, 0.3294, 0.7691, 0.4663, 0.9833, 0.9965, 0.842, 0.994, 0.8916, 0.9951, 0.9793, 0.7889, 0.9973, 0.9904, 0.9854, 0.9978, 0.9815, 0.9839, 0.9911, 0.9999, 0.9891, 0.9944, 0.9903, 0.9931, 0.9947, 0.9549, 0.9805, 0.9642, 0.95, 0.9885, 0.8862, 0.9208, 0.9744, 0.8304, 0.9859, 0.9875, 0.9905, 0.9879]): _vg.add([_i], _w, 'REPLACE')
_vg = ob_cube.vertex_groups.new(name='omoplato.L')
for _i, _w in zip([0, 1, 2, 3, 4, 5, 6, 7, 8, 9, 10, 12, 13, 14, 15, 16, 17, 18, 19, 28, 29, 30, 31, 32, 35, 36, 37, 38, 72, 73, 74, 75, 76, 77, 78, 79, 80, 81, 83, 84, 85, 86, 87, 89, 90, 91, 109, 118, 119, 120, 121, 122, 123, 124, 125, 126, 128, 129, 130, 133, 138, 157, 160], [0.1886, 0.7096, 0.222, 0.3166, 0.136, 0.03423, 0.09786, 0.2126, 0.03382, 0.07023, 0.06698, 0.875, 0.8174, 0.289, 0.0901, 0.8924, 0.5471, 0.2087, 0.1059, 0.1995, 0.08369, 0.7866, 0.2579, 0.06623, 0.5979, 0.6062, 0.7983, 0.2831, 0.7883, 1.0, 1.0, 1.0, 0.345, 0.102, 0.1534, 0.117, 0.2263, 0.1078, 0.165, 0.01305, 0.02944, 0.03887, 0.07029, 0.001011, 0.002197, 0.02813, 0.7542, 0.8457, 0.4143, 0.2106, 0.3099, 0.4599, 0.5304, 0.8047, 0.05968, 0.08568, 0.1805, 0.01884, 0.1588, 0.0219, 0.05726, 0.001294, 0.04192]): _vg.add([_i], _w, 'REPLACE')
_vg = ob_cube.vertex_groups.new(name='Brazo1.L')
for _i, _w in zip([1, 3, 4, 8, 9, 10, 12, 13, 14, 16, 17, 18, 28, 30, 32, 35, 38, 72, 76, 77, 78, 79, 80, 83, 84, 85, 86, 87, 88, 89, 90, 91, 92, 93, 94, 95, 96, 97, 98, 99, 101, 102, 103, 104, 105, 106, 107, 108, 109, 118, 119, 120, 121, 122, 123, 124], [0.1893, 0.1786, 0.03672, 0.002924, 0.03063, 0.002321, 0.01028, 0.09281, 0.01584, 0.05362, 0.1979, 0.05107, 0.08399, 0.008598, 0.01036, 0.04712, 0.08732, 0.006708, 0.3193, 0.0195, 0.09429, 0.04668, 0.09023, 0.1547, 0.9642, 0.9513, 0.9469, 0.9042, 0.9789, 0.9722, 0.9717, 0.959, 0.9345, 0.9371, 0.9676, 0.951, 0.9387, 0.9318, 0.9559, 0.9452, 0.06316, 0.0563, 0.05611, 0.05851, 0.06261, 0.05176, 0.05037, 0.07785, 0.2231, 0.1332, 0.4326, 0.6734, 0.6442, 0.4691, 0.4542, 0.1763]): _vg.add([_i], _w, 'REPLACE')
_vg = ob_cube.vertex_groups.new(name='Brazo2.L')
for _i, _w in zip([92, 93, 94, 95, 96, 97, 98, 99, 100, 101, 102, 103, 104, 105, 106, 107, 108, 110, 111, 112, 113, 114, 115, 116], [0.06536, 0.06354, 0.01386, 0.04659, 0.06308, 0.0682, 0.03768, 0.05415, 0.9958, 0.9368, 0.9437, 0.9438, 0.9414, 0.9374, 0.9482, 0.9495, 0.9221, 0.9953, 0.9826, 0.9839, 0.9947, 0.9964, 0.9836, 0.9962]): _vg.add([_i], _w, 'REPLACE')
_vg = ob_cube.vertex_groups.new(name='Dedos.L')
for _i, _w in zip([205, 206, 209, 210, 212, 214, 228, 229, 230, 232], [0.4814, 0.5314, 0.7852, 0.005847, 0.4265, 0.07392, 0.05115, 0.06156, 0.05381, 0.01718]): _vg.add([_i], _w, 'REPLACE')
_vg = ob_cube.vertex_groups.new(name='Dedos2.L')
for _i, _w in zip([117, 205, 206, 209, 210, 212, 213, 214, 227, 228, 229, 230, 231, 232, 233, 234, 235, 236, 237, 238, 239, 240, 241, 242, 243, 244, 245, 246, 247, 248, 249, 250, 251], [0.07009, 0.5003, 0.442, 0.1267, 0.9385, 0.5579, 0.06084, 0.01177, 0.9027, 0.9464, 0.9354, 0.952, 0.9987, 0.9647, 0.9875, 0.9038, 0.8611, 0.9759, 0.9888, 0.9883, 0.9918, 0.9935, 0.9918, 0.9749, 0.9648, 0.9929, 0.9922, 0.9929, 0.9928, 0.9939, 0.9924, 0.9877, 0.9846]): _vg.add([_i], _w, 'REPLACE')
_vg = ob_cube.vertex_groups.new(name='Pulgar.L')
for _i, _w in zip([117, 213, 214, 219, 234], [0.04203, 0.4855, 0.05279, 0.001613, 0.007213]): _vg.add([_i], _w, 'REPLACE')
_vg = ob_cube.vertex_groups.new(name='Pulgar1.L')
for _i, _w in zip([117, 207, 208, 209, 210, 211, 213, 214, 215, 216, 217, 218, 219, 220, 221, 222, 223, 224, 225, 226, 227, 234, 235], [0.8692, 0.9854, 0.9618, 0.07737, 0.008581, 0.9767, 0.4306, 0.8203, 0.99, 0.9966, 0.9928, 0.9965, 0.9699, 0.9759, 0.9906, 0.9934, 0.9931, 0.9931, 0.9897, 0.9903, 0.07573, 0.05748, 0.09372]): _vg.add([_i], _w, 'REPLACE')
_vg = ob_cube.vertex_groups.new(name='omoplato.R')
for _i, _w in zip([4, 7, 14, 18, 31, 35, 38, 128, 130], [0.01439, 0.1119, 0.2065, 0.06896, 0.04974, 0.05069, 0.01661, 0.08074, 0.02124]): _vg.add([_i], _w, 'REPLACE')
_vg = ob_cube.vertex_groups.new(name='Brazo1.R')
_vg = ob_cube.vertex_groups.new(name='Brazo2.R')
_vg = ob_cube.vertex_groups.new(name='Dedos.R')
_vg = ob_cube.vertex_groups.new(name='Dedos2.R')
_vg = ob_cube.vertex_groups.new(name='Pulgar.R')
_vg = ob_cube.vertex_groups.new(name='Pulgar1.R')
_vg = ob_cube.vertex_groups.new(name='Bone.005')
for _i, _w in zip([10, 20, 21, 22, 23, 24, 25, 26, 27, 34, 39, 40, 41, 42, 43, 44, 45, 46, 47, 50, 51, 53], [0.01158, 0.04559, 0.06421, 0.1244, 0.04738, 0.1935, 0.1814, 0.501, 0.7567, 0.4735, 0.09921, 0.05427, 0.558, 0.08651, 0.08138, 0.07094, 0.173, 0.07838, 0.1277, 0.008216, 0.02504, 0.02207]): _vg.add([_i], _w, 'REPLACE')
_vg = ob_cube.vertex_groups.new(name='Culo.L')
for _i, _w in zip([20, 21, 22, 24, 25, 26, 27, 34, 39, 41, 42, 43, 44, 45, 46, 47, 48, 49, 50, 51, 52, 53, 54, 55, 56, 57, 59], [0.08535, 0.09085, 0.066, 0.5959, 0.5752, 0.1964, 0.148, 0.2665, 0.06718, 0.2768, 0.6916, 0.7124, 0.4959, 0.7405, 0.6337, 0.7536, 0.5114, 0.4465, 0.204, 0.6955, 0.2055, 0.7434, 0.07238, 0.05476, 0.03057, 0.1312, 0.06652]): _vg.add([_i], _w, 'REPLACE')
_vg = ob_cube.vertex_groups.new(name='Femur.L')
for _i, _w in zip([24, 25, 26, 34, 41, 42, 43, 44, 45, 46, 47, 48, 49, 50, 51, 52, 53, 54, 55, 56, 57, 58, 59, 165, 166, 167, 168, 169, 170, 171, 172, 173, 174, 175, 176, 177, 178, 179, 180, 181, 182], [0.06785, 0.07563, 0.09477, 0.07673, 0.01877, 0.1769, 0.1465, 0.4038, 0.0656, 0.2483, 0.08876, 0.4593, 0.5317, 0.7546, 0.2615, 0.7682, 0.212, 0.9236, 0.9415, 0.9513, 0.8586, 0.9716, 0.9292, 0.1036, 0.9872, 0.1292, 0.9776, 0.1325, 0.9667, 0.0756, 0.9899, 0.9653, 0.146, 0.9947, 0.1022, 0.7641, 0.8112, 0.828, 0.8821, 0.8661, 0.7888]): _vg.add([_i], _w, 'REPLACE')
_vg = ob_cube.vertex_groups.new(name='Tibia.L')
for _i, _w in zip([60, 61, 62, 63, 64, 65, 66, 67, 68, 69, 70, 71, 165, 167, 169, 170, 171, 173, 174, 176, 177, 178, 179, 180, 181, 182, 183, 184, 185, 186, 188, 189, 194, 195, 196, 197, 199, 200], [0.9889, 0.8517, 0.9831, 0.9847, 0.9363, 0.992, 0.996, 0.9928, 0.9971, 0.9975, 0.9935, 0.9949, 0.8965, 0.8707, 0.8674, 0.0124, 0.9244, 0.01796, 0.8539, 0.8978, 0.2356, 0.1886, 0.1719, 0.1178, 0.1338, 0.2107, 0.4894, 0.155, 0.2828, 0.4918, 0.5059, 1.0, 0.8075, 0.4496, 0.1508, 0.09167, 0.07911, 0.07371]): _vg.add([_i], _w, 'REPLACE')
_vg = ob_cube.vertex_groups.new(name='Pie.L')
for _i, _w in zip([61, 64, 183, 184, 185, 186, 187, 188, 190, 191, 192, 193, 194, 195, 196, 197, 198, 199, 200, 201, 202, 203, 204], [0.1483, 0.06367, 0.5106, 0.845, 0.7172, 0.5082, 0.9806, 0.4941, 1.0, 1.0, 1.0, 1.0, 0.1925, 0.5504, 0.8492, 0.9083, 0.9799, 0.9209, 0.9263, 1.006, 1.005, 0.977, 1.004]): _vg.add([_i], _w, 'REPLACE')
_vg = ob_cube.vertex_groups.new(name='Culo.R')
_vg = ob_cube.vertex_groups.new(name='Femur.R')
_vg = ob_cube.vertex_groups.new(name='Tibia.R')
_vg = ob_cube.vertex_groups.new(name='Pie.R')
_m = ob_cube.modifiers.new('Mirror', 'MIRROR')
_m = ob_cube.modifiers.new('Solidify', 'SOLIDIFY')
_m.thickness = 0.07
_m.offset = 1.0
_m.material_offset = 1
_m.use_quality_normals = True
_m.use_flip_normals = True
_m = ob_cube.modifiers.new('Armature', 'ARMATURE')
_m.object = ob_armature
ob_armature.location = (-0.00577, 0.005113, 1.199)
ob_armature.show_in_front = True
ob_sphere.parent = ob_armature
ob_sphere.matrix_parent_inverse = Matrix(((1.0, -2.22e-16, 7.451e-09, -0.006589), (1.49e-08, 1.0, 2.98e-08, -0.02835), (-4.441e-16, -2.98e-08, 1.0, -1.221), (0.0, -0.0, -0.0, 1.0)))
ob_sphere.location = (2.923, -0.06498, 1.408)
ob_sphere.scale = (0.1792, 0.1792, 0.1792)
_m = ob_sphere.modifiers.new('Solidify', 'SOLIDIFY')
_m.thickness = 2.68
_m.offset = -0.3469
_m.material_offset = 1
_m.use_even_offset = True
_m.use_quality_normals = True
_m.use_flip_normals = True

# ---- collection membership
col_collection.objects.link(ob_cube)
col_collection.objects.link(ob_armature)
col_collection.objects.link(ob_sphere)

# ---- scene / render settings (as saved in the file)
scene.frame_start = 1; scene.frame_end = 120; scene.frame_set(0)
scene.render.engine = 'BLENDER_EEVEE_NEXT'
scene.render.fps = 60
scene.cycles.sampling_pattern = 'TABULATED_SOBOL'
scene.cycles.use_light_tree = False
scene.view_settings.view_transform = 'Filmic'
bpy.context.view_layer.update()

# ---- added for rendering (the .blend has no active camera): camera
cam_auto = bpy.data.cameras.new('AutoCamera')
cam_auto.lens = 50.0
cam_auto.sensor_width = 36.0
cam_auto.clip_end = 1000.0
ob_auto_camera = bpy.data.objects.new('AutoCamera', cam_auto)
scene.collection.objects.link(ob_auto_camera)
ob_auto_camera.location = (4.15152, -5.42177, 3.50805)
ob_auto_camera.rotation_euler = (1.09748, -7.21219e-08, 0.694738)
scene.camera = ob_auto_camera
bpy.context.view_layer.update()
